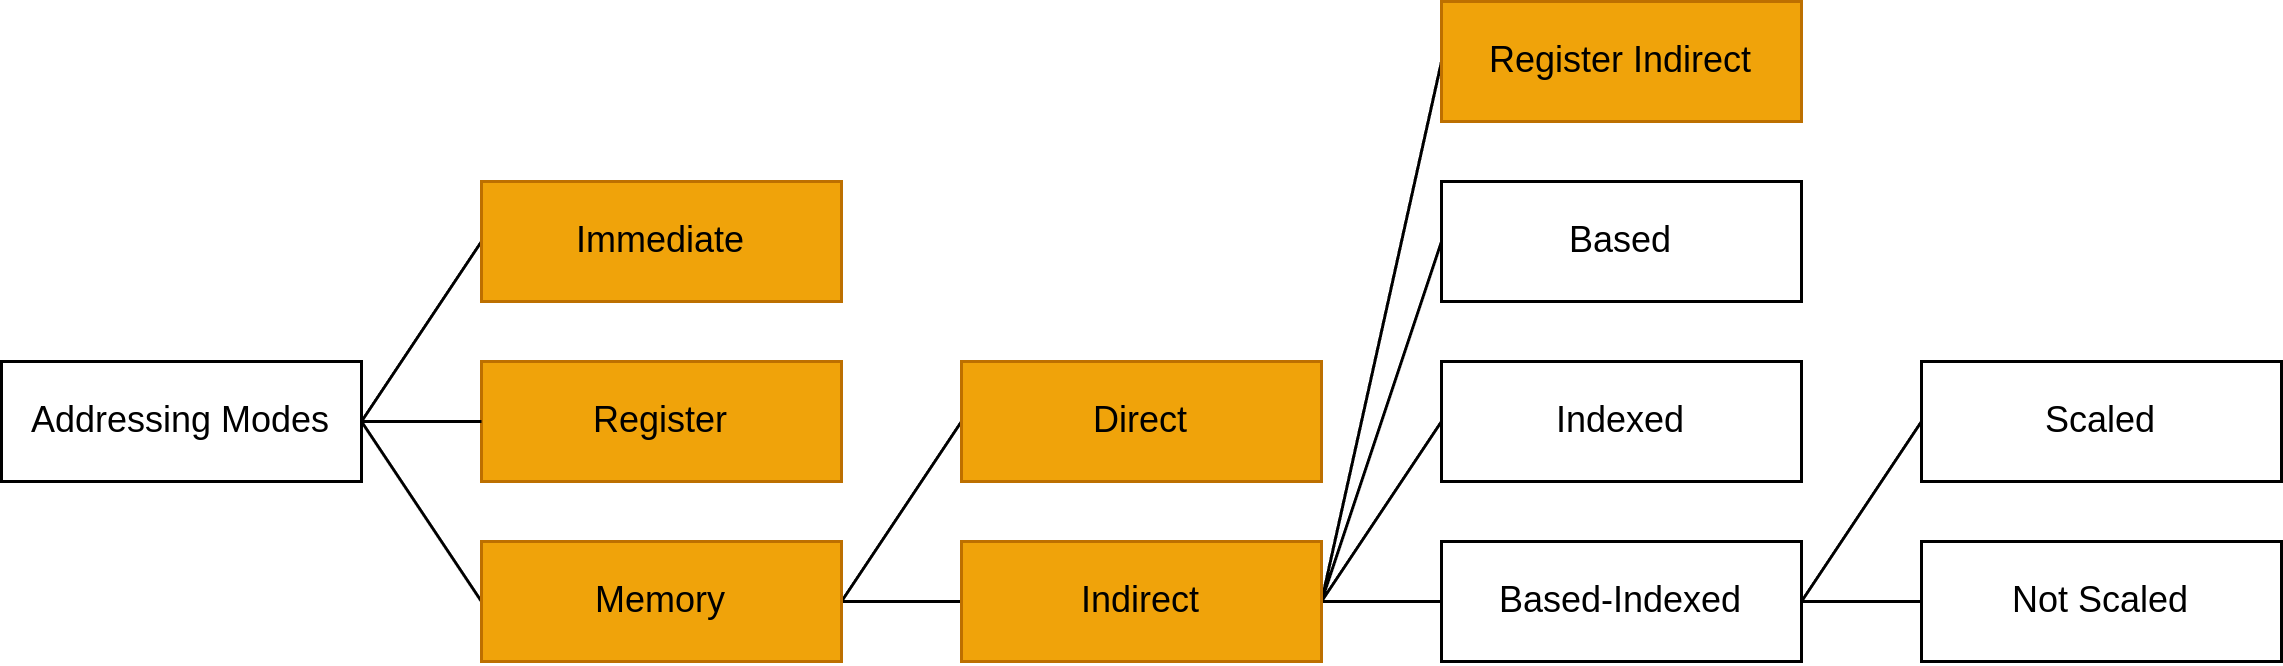

The diagram above was exported from draw.io. Its source (the exported page's mxGraphModel, read from the mxfile embedded in the PNG):
<mxGraphModel dx="1055" dy="819" grid="1" gridSize="10" guides="1" tooltips="1" connect="1" arrows="1" fold="1" page="1" pageScale="1" pageWidth="1654" pageHeight="1169" math="0" shadow="0">
  <root>
    <mxCell id="0" />
    <mxCell id="1" parent="0" />
    <mxCell id="54" style="edgeStyle=none;html=1;exitX=1;exitY=0.5;exitDx=0;exitDy=0;entryX=0;entryY=0.5;entryDx=0;entryDy=0;endArrow=none;endFill=0;" parent="1" source="2" target="4" edge="1">
      <mxGeometry relative="1" as="geometry" />
    </mxCell>
    <mxCell id="55" style="edgeStyle=none;html=1;exitX=1;exitY=0.5;exitDx=0;exitDy=0;entryX=0;entryY=0.5;entryDx=0;entryDy=0;endArrow=none;endFill=0;" parent="1" source="2" target="5" edge="1">
      <mxGeometry relative="1" as="geometry" />
    </mxCell>
    <mxCell id="2" value="Addressing Modes" style="rounded=0;whiteSpace=wrap;html=1;" parent="1" vertex="1">
      <mxGeometry x="440" y="400" width="120" height="40" as="geometry" />
    </mxCell>
    <mxCell id="3" value="Register" style="rounded=0;whiteSpace=wrap;html=1;fillColor=#f0a30a;strokeColor=#BD7000;fontColor=#000000;" parent="1" vertex="1">
      <mxGeometry x="600" y="400" width="120" height="40" as="geometry" />
    </mxCell>
    <mxCell id="4" value="Immediate" style="rounded=0;whiteSpace=wrap;html=1;fillColor=#f0a30a;strokeColor=#BD7000;fontColor=#000000;" parent="1" vertex="1">
      <mxGeometry x="600" y="340" width="120" height="40" as="geometry" />
    </mxCell>
    <mxCell id="56" style="edgeStyle=none;html=1;exitX=1;exitY=0.5;exitDx=0;exitDy=0;entryX=0;entryY=0.5;entryDx=0;entryDy=0;endArrow=none;endFill=0;" parent="1" source="5" target="6" edge="1">
      <mxGeometry relative="1" as="geometry" />
    </mxCell>
    <mxCell id="57" style="edgeStyle=none;html=1;exitX=1;exitY=0.5;exitDx=0;exitDy=0;entryX=0;entryY=0.5;entryDx=0;entryDy=0;endArrow=none;endFill=0;" parent="1" source="5" target="38" edge="1">
      <mxGeometry relative="1" as="geometry" />
    </mxCell>
    <mxCell id="5" value="Memory" style="rounded=0;whiteSpace=wrap;html=1;fillColor=#f0a30a;strokeColor=#BD7000;fontColor=#000000;" parent="1" vertex="1">
      <mxGeometry x="600" y="460" width="120" height="40" as="geometry" />
    </mxCell>
    <mxCell id="6" value="Direct" style="rounded=0;whiteSpace=wrap;html=1;fillColor=#f0a30a;strokeColor=#BD7000;fontColor=#000000;" parent="1" vertex="1">
      <mxGeometry x="760" y="400" width="120" height="40" as="geometry" />
    </mxCell>
    <mxCell id="58" style="edgeStyle=none;html=1;exitX=1;exitY=0.5;exitDx=0;exitDy=0;entryX=0;entryY=0.5;entryDx=0;entryDy=0;endArrow=none;endFill=0;" parent="1" source="38" target="46" edge="1">
      <mxGeometry relative="1" as="geometry" />
    </mxCell>
    <mxCell id="59" style="edgeStyle=none;html=1;exitX=1;exitY=0.5;exitDx=0;exitDy=0;entryX=0;entryY=0.5;entryDx=0;entryDy=0;endArrow=none;endFill=0;" parent="1" source="38" target="44" edge="1">
      <mxGeometry relative="1" as="geometry" />
    </mxCell>
    <mxCell id="60" style="edgeStyle=none;html=1;exitX=1;exitY=0.5;exitDx=0;exitDy=0;entryX=0;entryY=0.5;entryDx=0;entryDy=0;endArrow=none;endFill=0;" parent="1" source="38" target="42" edge="1">
      <mxGeometry relative="1" as="geometry" />
    </mxCell>
    <mxCell id="61" style="edgeStyle=none;html=1;exitX=1;exitY=0.5;exitDx=0;exitDy=0;entryX=0;entryY=0.5;entryDx=0;entryDy=0;endArrow=none;endFill=0;" parent="1" source="38" target="40" edge="1">
      <mxGeometry relative="1" as="geometry" />
    </mxCell>
    <mxCell id="38" value="Indirect" style="rounded=0;whiteSpace=wrap;html=1;fillColor=#f0a30a;strokeColor=#BD7000;fontColor=#000000;" parent="1" vertex="1">
      <mxGeometry x="760" y="460" width="120" height="40" as="geometry" />
    </mxCell>
    <mxCell id="40" value="Register Indirect" style="rounded=0;whiteSpace=wrap;html=1;fillColor=#f0a30a;strokeColor=#BD7000;fontColor=#000000;" parent="1" vertex="1">
      <mxGeometry x="920" y="280" width="120" height="40" as="geometry" />
    </mxCell>
    <mxCell id="42" value="Based" style="rounded=0;whiteSpace=wrap;html=1;" parent="1" vertex="1">
      <mxGeometry x="920" y="340" width="120" height="40" as="geometry" />
    </mxCell>
    <mxCell id="44" value="Indexed" style="rounded=0;whiteSpace=wrap;html=1;" parent="1" vertex="1">
      <mxGeometry x="920" y="400" width="120" height="40" as="geometry" />
    </mxCell>
    <mxCell id="62" style="edgeStyle=none;html=1;exitX=1;exitY=0.5;exitDx=0;exitDy=0;entryX=0;entryY=0.5;entryDx=0;entryDy=0;endArrow=none;endFill=0;" parent="1" source="46" target="50" edge="1">
      <mxGeometry relative="1" as="geometry" />
    </mxCell>
    <mxCell id="63" style="edgeStyle=none;html=1;exitX=1;exitY=0.5;exitDx=0;exitDy=0;entryX=0;entryY=0.5;entryDx=0;entryDy=0;endArrow=none;endFill=0;" parent="1" source="46" target="48" edge="1">
      <mxGeometry relative="1" as="geometry" />
    </mxCell>
    <mxCell id="46" value="Based-Indexed" style="rounded=0;whiteSpace=wrap;html=1;" parent="1" vertex="1">
      <mxGeometry x="920" y="460" width="120" height="40" as="geometry" />
    </mxCell>
    <mxCell id="48" value="Scaled" style="rounded=0;whiteSpace=wrap;html=1;" parent="1" vertex="1">
      <mxGeometry x="1080" y="400" width="120" height="40" as="geometry" />
    </mxCell>
    <mxCell id="50" value="Not Scaled" style="rounded=0;whiteSpace=wrap;html=1;" parent="1" vertex="1">
      <mxGeometry x="1080" y="460" width="120" height="40" as="geometry" />
    </mxCell>
    <mxCell id="52" value="" style="endArrow=none;html=1;exitX=1;exitY=0.5;exitDx=0;exitDy=0;entryX=0;entryY=0.5;entryDx=0;entryDy=0;" parent="1" source="2" target="3" edge="1">
      <mxGeometry width="50" height="50" relative="1" as="geometry">
        <mxPoint x="810" y="560" as="sourcePoint" />
        <mxPoint x="860" y="510" as="targetPoint" />
      </mxGeometry>
    </mxCell>
  </root>
</mxGraphModel>